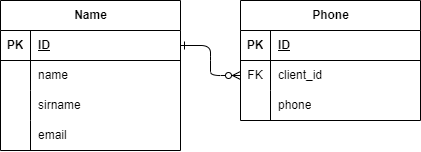

The diagram above was exported from draw.io. Its source (the exported page's mxGraphModel, read from the mxfile embedded in the PNG):
<mxGraphModel dx="679" dy="293" grid="1" gridSize="10" guides="1" tooltips="1" connect="1" arrows="1" fold="1" page="1" pageScale="1" pageWidth="850" pageHeight="1100" math="0" shadow="0" extFonts="Permanent Marker^https://fonts.googleapis.com/css?family=Permanent+Marker">
  <root>
    <mxCell id="0" />
    <mxCell id="1" parent="0" />
    <mxCell id="C-vyLk0tnHw3VtMMgP7b-1" value="" style="edgeStyle=entityRelationEdgeStyle;endArrow=ERzeroToMany;startArrow=ERone;endFill=1;startFill=0;" parent="1" source="_3NqxhFPPJq0wDdeDS0e-2" target="_3NqxhFPPJq0wDdeDS0e-18" edge="1">
      <mxGeometry width="100" height="100" relative="1" as="geometry">
        <mxPoint x="370" y="165" as="sourcePoint" />
        <mxPoint x="450" y="195" as="targetPoint" />
      </mxGeometry>
    </mxCell>
    <mxCell id="_3NqxhFPPJq0wDdeDS0e-1" value="Name" style="shape=table;startSize=30;container=1;collapsible=1;childLayout=tableLayout;fixedRows=1;rowLines=0;fontStyle=1;align=center;resizeLast=1;html=1;" vertex="1" parent="1">
      <mxGeometry x="270" y="210" width="180" height="150" as="geometry" />
    </mxCell>
    <mxCell id="_3NqxhFPPJq0wDdeDS0e-2" value="" style="shape=tableRow;horizontal=0;startSize=0;swimlaneHead=0;swimlaneBody=0;fillColor=none;collapsible=0;dropTarget=0;points=[[0,0.5],[1,0.5]];portConstraint=eastwest;top=0;left=0;right=0;bottom=1;" vertex="1" parent="_3NqxhFPPJq0wDdeDS0e-1">
      <mxGeometry y="30" width="180" height="30" as="geometry" />
    </mxCell>
    <mxCell id="_3NqxhFPPJq0wDdeDS0e-3" value="PK" style="shape=partialRectangle;connectable=0;fillColor=none;top=0;left=0;bottom=0;right=0;fontStyle=1;overflow=hidden;whiteSpace=wrap;html=1;" vertex="1" parent="_3NqxhFPPJq0wDdeDS0e-2">
      <mxGeometry width="30" height="30" as="geometry">
        <mxRectangle width="30" height="30" as="alternateBounds" />
      </mxGeometry>
    </mxCell>
    <mxCell id="_3NqxhFPPJq0wDdeDS0e-4" value="ID" style="shape=partialRectangle;connectable=0;fillColor=none;top=0;left=0;bottom=0;right=0;align=left;spacingLeft=6;fontStyle=5;overflow=hidden;whiteSpace=wrap;html=1;" vertex="1" parent="_3NqxhFPPJq0wDdeDS0e-2">
      <mxGeometry x="30" width="150" height="30" as="geometry">
        <mxRectangle width="150" height="30" as="alternateBounds" />
      </mxGeometry>
    </mxCell>
    <mxCell id="_3NqxhFPPJq0wDdeDS0e-5" value="" style="shape=tableRow;horizontal=0;startSize=0;swimlaneHead=0;swimlaneBody=0;fillColor=none;collapsible=0;dropTarget=0;points=[[0,0.5],[1,0.5]];portConstraint=eastwest;top=0;left=0;right=0;bottom=0;" vertex="1" parent="_3NqxhFPPJq0wDdeDS0e-1">
      <mxGeometry y="60" width="180" height="30" as="geometry" />
    </mxCell>
    <mxCell id="_3NqxhFPPJq0wDdeDS0e-6" value="" style="shape=partialRectangle;connectable=0;fillColor=none;top=0;left=0;bottom=0;right=0;editable=1;overflow=hidden;whiteSpace=wrap;html=1;" vertex="1" parent="_3NqxhFPPJq0wDdeDS0e-5">
      <mxGeometry width="30" height="30" as="geometry">
        <mxRectangle width="30" height="30" as="alternateBounds" />
      </mxGeometry>
    </mxCell>
    <mxCell id="_3NqxhFPPJq0wDdeDS0e-7" value="name" style="shape=partialRectangle;connectable=0;fillColor=none;top=0;left=0;bottom=0;right=0;align=left;spacingLeft=6;overflow=hidden;whiteSpace=wrap;html=1;" vertex="1" parent="_3NqxhFPPJq0wDdeDS0e-5">
      <mxGeometry x="30" width="150" height="30" as="geometry">
        <mxRectangle width="150" height="30" as="alternateBounds" />
      </mxGeometry>
    </mxCell>
    <mxCell id="_3NqxhFPPJq0wDdeDS0e-8" value="" style="shape=tableRow;horizontal=0;startSize=0;swimlaneHead=0;swimlaneBody=0;fillColor=none;collapsible=0;dropTarget=0;points=[[0,0.5],[1,0.5]];portConstraint=eastwest;top=0;left=0;right=0;bottom=0;" vertex="1" parent="_3NqxhFPPJq0wDdeDS0e-1">
      <mxGeometry y="90" width="180" height="30" as="geometry" />
    </mxCell>
    <mxCell id="_3NqxhFPPJq0wDdeDS0e-9" value="" style="shape=partialRectangle;connectable=0;fillColor=none;top=0;left=0;bottom=0;right=0;editable=1;overflow=hidden;whiteSpace=wrap;html=1;" vertex="1" parent="_3NqxhFPPJq0wDdeDS0e-8">
      <mxGeometry width="30" height="30" as="geometry">
        <mxRectangle width="30" height="30" as="alternateBounds" />
      </mxGeometry>
    </mxCell>
    <mxCell id="_3NqxhFPPJq0wDdeDS0e-10" value="sirname" style="shape=partialRectangle;connectable=0;fillColor=none;top=0;left=0;bottom=0;right=0;align=left;spacingLeft=6;overflow=hidden;whiteSpace=wrap;html=1;" vertex="1" parent="_3NqxhFPPJq0wDdeDS0e-8">
      <mxGeometry x="30" width="150" height="30" as="geometry">
        <mxRectangle width="150" height="30" as="alternateBounds" />
      </mxGeometry>
    </mxCell>
    <mxCell id="_3NqxhFPPJq0wDdeDS0e-24" value="" style="shape=tableRow;horizontal=0;startSize=0;swimlaneHead=0;swimlaneBody=0;fillColor=none;collapsible=0;dropTarget=0;points=[[0,0.5],[1,0.5]];portConstraint=eastwest;top=0;left=0;right=0;bottom=0;" vertex="1" parent="_3NqxhFPPJq0wDdeDS0e-1">
      <mxGeometry y="120" width="180" height="30" as="geometry" />
    </mxCell>
    <mxCell id="_3NqxhFPPJq0wDdeDS0e-25" value="" style="shape=partialRectangle;connectable=0;fillColor=none;top=0;left=0;bottom=0;right=0;editable=1;overflow=hidden;whiteSpace=wrap;html=1;" vertex="1" parent="_3NqxhFPPJq0wDdeDS0e-24">
      <mxGeometry width="30" height="30" as="geometry">
        <mxRectangle width="30" height="30" as="alternateBounds" />
      </mxGeometry>
    </mxCell>
    <mxCell id="_3NqxhFPPJq0wDdeDS0e-26" value="email" style="shape=partialRectangle;connectable=0;fillColor=none;top=0;left=0;bottom=0;right=0;align=left;spacingLeft=6;overflow=hidden;whiteSpace=wrap;html=1;" vertex="1" parent="_3NqxhFPPJq0wDdeDS0e-24">
      <mxGeometry x="30" width="150" height="30" as="geometry">
        <mxRectangle width="150" height="30" as="alternateBounds" />
      </mxGeometry>
    </mxCell>
    <mxCell id="_3NqxhFPPJq0wDdeDS0e-14" value="Phone" style="shape=table;startSize=30;container=1;collapsible=1;childLayout=tableLayout;fixedRows=1;rowLines=0;fontStyle=1;align=center;resizeLast=1;html=1;" vertex="1" parent="1">
      <mxGeometry x="510" y="210" width="180" height="120" as="geometry" />
    </mxCell>
    <mxCell id="_3NqxhFPPJq0wDdeDS0e-15" value="" style="shape=tableRow;horizontal=0;startSize=0;swimlaneHead=0;swimlaneBody=0;fillColor=none;collapsible=0;dropTarget=0;points=[[0,0.5],[1,0.5]];portConstraint=eastwest;top=0;left=0;right=0;bottom=1;" vertex="1" parent="_3NqxhFPPJq0wDdeDS0e-14">
      <mxGeometry y="30" width="180" height="30" as="geometry" />
    </mxCell>
    <mxCell id="_3NqxhFPPJq0wDdeDS0e-16" value="PK" style="shape=partialRectangle;connectable=0;fillColor=none;top=0;left=0;bottom=0;right=0;fontStyle=1;overflow=hidden;whiteSpace=wrap;html=1;" vertex="1" parent="_3NqxhFPPJq0wDdeDS0e-15">
      <mxGeometry width="30" height="30" as="geometry">
        <mxRectangle width="30" height="30" as="alternateBounds" />
      </mxGeometry>
    </mxCell>
    <mxCell id="_3NqxhFPPJq0wDdeDS0e-17" value="ID" style="shape=partialRectangle;connectable=0;fillColor=none;top=0;left=0;bottom=0;right=0;align=left;spacingLeft=6;fontStyle=5;overflow=hidden;whiteSpace=wrap;html=1;" vertex="1" parent="_3NqxhFPPJq0wDdeDS0e-15">
      <mxGeometry x="30" width="150" height="30" as="geometry">
        <mxRectangle width="150" height="30" as="alternateBounds" />
      </mxGeometry>
    </mxCell>
    <mxCell id="_3NqxhFPPJq0wDdeDS0e-18" value="" style="shape=tableRow;horizontal=0;startSize=0;swimlaneHead=0;swimlaneBody=0;fillColor=none;collapsible=0;dropTarget=0;points=[[0,0.5],[1,0.5]];portConstraint=eastwest;top=0;left=0;right=0;bottom=0;" vertex="1" parent="_3NqxhFPPJq0wDdeDS0e-14">
      <mxGeometry y="60" width="180" height="30" as="geometry" />
    </mxCell>
    <mxCell id="_3NqxhFPPJq0wDdeDS0e-19" value="FK" style="shape=partialRectangle;connectable=0;fillColor=none;top=0;left=0;bottom=0;right=0;editable=1;overflow=hidden;whiteSpace=wrap;html=1;" vertex="1" parent="_3NqxhFPPJq0wDdeDS0e-18">
      <mxGeometry width="30" height="30" as="geometry">
        <mxRectangle width="30" height="30" as="alternateBounds" />
      </mxGeometry>
    </mxCell>
    <mxCell id="_3NqxhFPPJq0wDdeDS0e-20" value="client_id" style="shape=partialRectangle;connectable=0;fillColor=none;top=0;left=0;bottom=0;right=0;align=left;spacingLeft=6;overflow=hidden;whiteSpace=wrap;html=1;" vertex="1" parent="_3NqxhFPPJq0wDdeDS0e-18">
      <mxGeometry x="30" width="150" height="30" as="geometry">
        <mxRectangle width="150" height="30" as="alternateBounds" />
      </mxGeometry>
    </mxCell>
    <mxCell id="_3NqxhFPPJq0wDdeDS0e-21" value="" style="shape=tableRow;horizontal=0;startSize=0;swimlaneHead=0;swimlaneBody=0;fillColor=none;collapsible=0;dropTarget=0;points=[[0,0.5],[1,0.5]];portConstraint=eastwest;top=0;left=0;right=0;bottom=0;" vertex="1" parent="_3NqxhFPPJq0wDdeDS0e-14">
      <mxGeometry y="90" width="180" height="30" as="geometry" />
    </mxCell>
    <mxCell id="_3NqxhFPPJq0wDdeDS0e-22" value="" style="shape=partialRectangle;connectable=0;fillColor=none;top=0;left=0;bottom=0;right=0;editable=1;overflow=hidden;whiteSpace=wrap;html=1;" vertex="1" parent="_3NqxhFPPJq0wDdeDS0e-21">
      <mxGeometry width="30" height="30" as="geometry">
        <mxRectangle width="30" height="30" as="alternateBounds" />
      </mxGeometry>
    </mxCell>
    <mxCell id="_3NqxhFPPJq0wDdeDS0e-23" value="phone" style="shape=partialRectangle;connectable=0;fillColor=none;top=0;left=0;bottom=0;right=0;align=left;spacingLeft=6;overflow=hidden;whiteSpace=wrap;html=1;" vertex="1" parent="_3NqxhFPPJq0wDdeDS0e-21">
      <mxGeometry x="30" width="150" height="30" as="geometry">
        <mxRectangle width="150" height="30" as="alternateBounds" />
      </mxGeometry>
    </mxCell>
  </root>
</mxGraphModel>